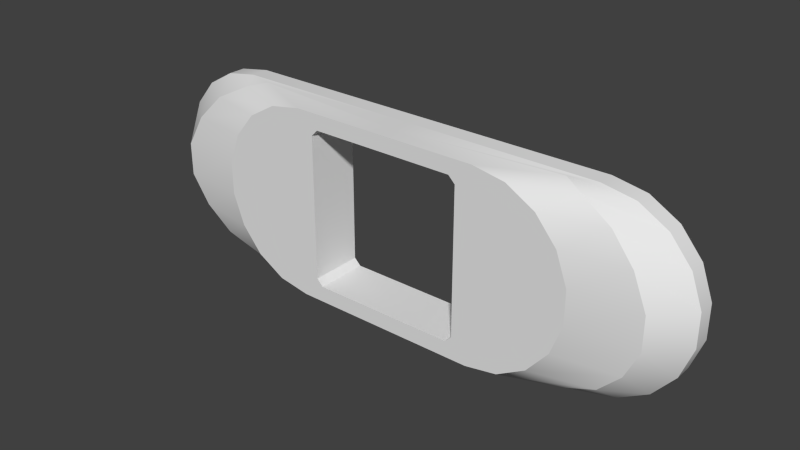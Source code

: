 # Source: Shuttle_adapterA.blend  (saved by Blender 2.73.0; exported with 4.5.12 LTS)
import bpy
from mathutils import Matrix  # noqa: F401  (used for matrix-valued properties, if any)

bpy.ops.wm.read_factory_settings(use_empty=True)
scene = bpy.context.scene
scene.name = 'Scene'

# ---- collections
col_collection_1 = bpy.data.collections.new('Collection 1'); scene.collection.children.link(col_collection_1)

# ---- world
world_world = bpy.data.worlds.new('World'); scene.world = world_world
world_world.color = (0.05088, 0.05088, 0.05088)
world_world.use_sun_shadow = False
world_world.sun_shadow_jitter_overblur = 0.0
world_world.cycles.sampling_method = 'MANUAL'
world_world.cycles.sample_map_resolution = 256

# ---- meshes
me_cylinder_004 = bpy.data.meshes.new('Cylinder.004')
me_cylinder_004.from_pydata([(1.078, 0.6202, -0.1175), (0.625, 0.6393, 0.2897), (1.202, 0.5883, 0.01118), (0.8388, 0.6018, 0.2974), (1.415, 0.4849, 0.1305), (1.027, 0.4938, 0.3197), (1.572, 0.3226, 0.2318), (1.166, 0.3284, 0.3538), (1.672, 0.122, 0.3248), (1.241, 0.1254, 0.3956), (1.672, -0.09398, 0.3693), (1.241, -0.09064, 0.4402), (1.572, -0.2994, 0.36), (1.166, -0.2936, 0.482), (1.415, -0.468, 0.327), (1.027, -0.4591, 0.5161), (1.202, -0.5806, 0.2522), (0.8388, -0.5671, 0.5384), (1.078, -0.6238, 0.139), (0.625, -0.6046, 0.5461), (-1.078, 0.6202, -0.1175), (-0.625, 0.6393, 0.2897), (-1.078, -0.6238, 0.139), (-0.625, -0.6046, 0.5461), (-1.202, -0.5806, 0.2522), (-0.8388, -0.5671, 0.5384), (-1.415, -0.468, 0.327), (-1.027, -0.4591, 0.5161), (-1.572, -0.2994, 0.36), (-1.166, -0.2936, 0.482), (-1.672, -0.09398, 0.3693), (-1.241, -0.09064, 0.4402), (-1.672, 0.122, 0.3248), (-1.241, 0.1254, 0.3956), (-1.572, 0.3226, 0.2318), (-1.166, 0.3284, 0.3538), (-1.415, 0.4849, 0.1305), (-1.027, 0.4938, 0.3197), (-1.202, 0.5883, 0.01118), (-0.8388, 0.6018, 0.2974), (1.25, 0.6161, -0.2033), (1.464, 0.5786, -0.1956), (1.652, 0.4706, -0.1733), (1.791, 0.3051, -0.1392), (1.866, 0.1021, -0.09735), (1.866, -0.1139, -0.05282), (1.791, -0.3169, -0.01097), (1.652, -0.4823, 0.02314), (1.464, -0.5904, 0.04541), (1.25, -0.6279, 0.05314), (-1.25, 0.6161, -0.2033), (-1.25, -0.6279, 0.05314), (-1.464, -0.5904, 0.04541), (-1.652, -0.4823, 0.02314), (-1.791, -0.3169, -0.01097), (-1.866, -0.1139, -0.05282), (-1.866, 0.1021, -0.09735), (-1.791, 0.3051, -0.1392), (-1.652, 0.4706, -0.1733), (-1.464, 0.5786, -0.1956), (1.25, 0.605, -0.439), (1.464, 0.5675, -0.4312), (1.652, 0.4595, -0.409), (1.791, 0.294, -0.3749), (1.866, 0.09102, -0.333), (1.866, -0.125, -0.2885), (1.791, -0.328, -0.2466), (1.652, -0.4935, -0.2125), (1.464, -0.6015, -0.1902), (1.25, -0.639, -0.1825), (-1.25, 0.605, -0.439), (-1.25, -0.639, -0.1825), (-1.464, -0.6015, -0.1902), (-1.652, -0.4935, -0.2125), (-1.791, -0.328, -0.2466), (-1.866, -0.125, -0.2885), (-1.866, 0.09102, -0.333), (-1.791, 0.294, -0.3749), (-1.652, 0.4595, -0.409), (-1.464, 0.5675, -0.4312), (5.96e-08, -0.6149, 0.3281), (5.96e-08, -0.6046, 0.5461), (0.0, 0.6393, 0.2897), (0.0, 0.6291, 0.07163), (0.0, -0.6279, 0.05314), (0.0, 0.6161, -0.2033), (0.0, -0.639, -0.1825), (0.0, 0.605, -0.439), (0.5213, 0.4607, -0.4092), (0.5213, -0.3983, 0.5036), (0.5213, 0.4951, 0.3194), (0.4777, 0.5385, 0.3105), (0.4777, -0.4991, 0.5244), (4.832e-09, 0.5385, 0.3105), (-0.5213, -0.4557, 0.5154), (5.455e-08, -0.4991, 0.5244), (-0.4777, -0.5335, -0.2043), (0.0, 0.5041, -0.4182), (0.4777, 0.5041, -0.4182), (0.5213, -0.4901, -0.2132), (0.05067, 0.5385, 0.3105), (0.5213, -0.4557, 0.5154), (-0.4777, -0.4991, 0.5244), (-0.5213, -0.3983, 0.5036), (-0.05067, 0.5385, 0.3105), (-0.5213, 0.4951, 0.3194), (-0.4777, 0.5385, 0.3105), (0.0, -0.5335, -0.2043), (-0.5213, -0.4901, -0.2132), (-0.4777, 0.5041, -0.4182), (-0.5213, 0.4607, -0.4092), (0.4777, -0.5335, -0.2043)], [], [(0, 1, 3, 2), (2, 3, 5, 4), (4, 5, 7, 6), (6, 7, 9, 8), (8, 9, 11, 10), (10, 11, 13, 12), (12, 13, 15, 14), (14, 15, 17, 16), (16, 17, 19, 18), (6, 8, 44, 43), (80, 81, 23, 22), (82, 83, 20, 21), (22, 23, 25, 24), (24, 25, 27, 26), (26, 27, 29, 28), (28, 29, 31, 30), (30, 31, 33, 32), (32, 33, 35, 34), (34, 35, 37, 36), (38, 39, 21, 20), (36, 37, 39, 38), (56, 57, 77, 76), (83, 0, 40, 85), (28, 30, 55, 54), (34, 36, 58, 57), (12, 14, 47, 46), (2, 4, 42, 41), (24, 26, 53, 52), (8, 10, 45, 44), (30, 32, 56, 55), (36, 38, 59, 58), (0, 2, 41, 40), (14, 16, 48, 47), (4, 6, 43, 42), (80, 22, 51, 84), (26, 28, 54, 53), (32, 34, 57, 56), (10, 12, 46, 45), (38, 20, 50, 59), (16, 18, 49, 48), (22, 24, 52, 51), (3, 1, 19, 17, 15, 13, 11, 9, 7, 5), (45, 46, 66, 65), (43, 44, 64, 63), (54, 55, 75, 74), (41, 42, 62, 61), (52, 53, 73, 72), (85, 40, 60, 87), (59, 50, 70, 79), (48, 49, 69, 68), (57, 58, 78, 77), (46, 47, 67, 66), (44, 45, 65, 64), (55, 56, 76, 75), (42, 43, 63, 62), (53, 54, 74, 73), (40, 41, 61, 60), (51, 52, 72, 71), (84, 51, 71, 86), (58, 59, 79, 78), (47, 48, 68, 67), (25, 23, 21, 39, 37, 35, 33, 31, 29, 27), (60, 61, 62, 63, 64, 65, 66, 67, 68, 69), (71, 72, 73, 74, 75, 76, 77, 78, 79, 70), (50, 85, 87, 70), (49, 84, 86, 69), (20, 83, 85, 50), (1, 0, 83, 82), (18, 19, 81, 80), (18, 80, 84, 49), (88, 90, 91, 98), (102, 95, 92, 111, 107, 96), (104, 93, 82), (94, 102, 96, 108), (106, 105, 110, 109), (89, 101, 92, 95, 81, 19), (111, 92, 101, 99), (90, 88, 99, 101, 89), (82, 93, 100), (19, 1, 82, 100, 91, 90, 89), (82, 21, 23, 103, 105, 106, 104), (71, 70, 87, 97, 109, 110, 108, 96, 107, 86), (23, 81, 95, 102, 94, 103), (86, 107, 111, 99, 88, 98, 97, 87, 60, 69), (108, 110, 105, 103, 94), (98, 91, 100, 93, 104, 106, 109, 97)])
me_cylinder_004.polygons.foreach_set('use_smooth', [1, 1, 1, 1, 1, 1, 1, 1, 1, 1, 1, 1, 1, 1, 1, 1, 1, 1, 1, 1, 1, 1, 1, 1, 1, 1, 1, 1, 1, 1, 1, 1, 1, 1, 1, 1, 1, 1, 1, 1, 1, 1, 1, 1, 1, 1, 1, 1, 1, 1, 1, 1, 1, 1, 1, 1, 1, 1, 1, 1, 1, 1, 1, 1, 1, 1, 1, 1, 1, 1, 0, 0, 1, 0, 0, 1, 0, 0, 1, 1, 1, 1, 1, 1, 0, 0])
_k = set([(0, 2), (0, 83), (1, 3), (1, 82), (2, 4), (3, 5), (4, 6), (5, 7), (6, 8), (7, 9), (8, 10), (9, 11), (10, 12), (11, 13), (12, 14), (13, 15), (14, 16), (15, 17), (16, 18), (17, 19), (18, 80), (19, 81), (20, 38), (20, 83), (21, 39), (21, 82), (22, 24), (22, 80), (23, 25), (23, 81), (24, 26), (25, 27), (26, 28), (27, 29), (28, 30), (29, 31), (30, 32), (31, 33), (32, 34), (33, 35), (34, 36), (35, 37), (36, 38), (37, 39), (40, 41), (40, 85), (41, 42), (42, 43), (43, 44), (44, 45), (45, 46), (46, 47), (47, 48), (48, 49), (49, 84), (50, 59), (50, 85), (51, 52), (51, 84), (52, 53), (53, 54), (54, 55), (55, 56), (56, 57), (57, 58), (58, 59), (60, 61), (60, 87), (61, 62), (62, 63), (63, 64), (64, 65), (65, 66), (66, 67), (67, 68), (68, 69), (69, 86), (70, 79), (70, 87), (71, 72), (71, 86), (72, 73), (73, 74), (74, 75), (75, 76), (76, 77), (77, 78), (78, 79)])
me_cylinder_004.attributes.new('sharp_edge', 'BOOLEAN', 'EDGE').data.foreach_set('value', [ (min(e.vertices), max(e.vertices)) in _k for e in me_cylinder_004.edges])
_uv = me_cylinder_004.uv_layers.new(name='UVMap')
_uv.uv.foreach_set('vector', [0.2822, 0.5889, 0.2822, 0.6123, 0.2572, 0.6122, 0.2573, 0.5889, 0.2573, 0.5889, 0.2572, 0.6122, 0.2315, 0.6122, 0.2315, 0.5889, 0.2315, 0.5889, 0.2315, 0.6122, 0.2002, 0.6122, 0.2003, 0.5888, 0.2003, 0.5888, 0.2002, 0.6122, 0.1649, 0.6122, 0.1649, 0.5888, 0.1649, 0.5888, 0.1649, 0.6122, 0.1273, 0.6121, 0.1273, 0.5888, 0.1273, 0.5888, 0.1273, 0.6121, 0.0919, 0.6121, 0.09191, 0.5888, 0.09191, 0.5888, 0.0919, 0.6121, 0.06064, 0.6121, 0.06065, 0.5887, 0.06065, 0.5887, 0.06064, 0.6121, 0.03489, 0.6121, 0.03491, 0.5887, 0.03491, 0.5887, 0.03489, 0.6121, 0.009955, 0.6121, 0.00997, 0.5887, 0.2003, 0.5888, 0.1649, 0.5888, 0.1649, 0.5593, 0.2003, 0.5594, 0.6438, 0.4741, 0.6438, 0.4486, 0.7962, 0.4484, 0.7962, 0.4739, 0.6438, 0.4486, 0.6438, 0.4741, 0.7962, 0.4739, 0.7962, 0.4484, 0.00997, 0.5887, 0.009955, 0.6121, 0.03489, 0.6121, 0.03491, 0.5887, 0.03491, 0.5887, 0.03489, 0.6121, 0.06064, 0.6121, 0.06065, 0.5887, 0.06065, 0.5887, 0.06064, 0.6121, 0.0919, 0.6121, 0.09191, 0.5888, 0.09191, 0.5888, 0.0919, 0.6121, 0.1273, 0.6121, 0.1273, 0.5888, 0.1273, 0.5888, 0.1273, 0.6121, 0.1649, 0.6122, 0.1649, 0.5888, 0.1649, 0.5888, 0.1649, 0.6122, 0.2002, 0.6122, 0.2003, 0.5888, 0.2003, 0.5888, 0.2002, 0.6122, 0.2315, 0.6122, 0.2315, 0.5889, 0.2573, 0.5889, 0.2572, 0.6122, 0.2822, 0.6123, 0.2822, 0.5889, 0.2315, 0.5889, 0.2315, 0.6122, 0.2572, 0.6122, 0.2573, 0.5889, 0.1649, 0.5593, 0.2003, 0.5594, 0.2003, 0.5341, 0.1649, 0.5341, 0.6438, 0.4741, 0.7962, 0.4741, 0.9485, 0.5063, 0.6438, 0.5063, 0.09191, 0.5888, 0.1273, 0.5888, 0.1273, 0.5593, 0.09193, 0.5593, 0.2003, 0.5888, 0.2315, 0.5889, 0.2315, 0.5594, 0.2003, 0.5594, 0.09191, 0.5888, 0.06065, 0.5887, 0.06067, 0.5593, 0.09193, 0.5593, 0.2573, 0.5889, 0.2315, 0.5889, 0.2315, 0.5594, 0.2573, 0.5594, 0.03491, 0.5887, 0.06065, 0.5887, 0.06067, 0.5593, 0.03493, 0.5593, 0.1649, 0.5888, 0.1273, 0.5888, 0.1273, 0.5593, 0.1649, 0.5593, 0.1273, 0.5888, 0.1649, 0.5888, 0.1649, 0.5593, 0.1273, 0.5593, 0.2315, 0.5889, 0.2573, 0.5889, 0.2573, 0.5594, 0.2315, 0.5594, 0.2822, 0.5889, 0.2573, 0.5889, 0.2573, 0.5594, 0.2822, 0.5594, 0.06065, 0.5887, 0.03491, 0.5887, 0.03493, 0.5593, 0.06067, 0.5593, 0.2315, 0.5889, 0.2003, 0.5888, 0.2003, 0.5594, 0.2315, 0.5594, 0.6438, 0.4741, 0.7962, 0.4739, 0.9485, 0.5061, 0.6438, 0.5063, 0.06065, 0.5887, 0.09191, 0.5888, 0.09193, 0.5593, 0.06067, 0.5593, 0.1649, 0.5888, 0.2003, 0.5888, 0.2003, 0.5594, 0.1649, 0.5593, 0.1273, 0.5888, 0.09191, 0.5888, 0.09193, 0.5593, 0.1273, 0.5593, 0.2573, 0.5889, 0.2822, 0.5889, 0.2822, 0.5594, 0.2573, 0.5594, 0.03491, 0.5887, 0.00997, 0.5887, 0.009989, 0.5592, 0.03493, 0.5593, 0.00997, 0.5887, 0.03491, 0.5887, 0.03493, 0.5593, 0.009989, 0.5592, 0.0315, 0.1185, 0.046, 0.1221, 0.046, 0.002502, 0.0315, 0.006108, 0.01874, 0.01649, 0.009277, 0.0324, 0.00424, 0.05191, 0.00424, 0.07267, 0.009277, 0.09218, 0.01874, 0.1081, 0.1273, 0.5593, 0.09193, 0.5593, 0.09195, 0.534, 0.1273, 0.5341, 0.2003, 0.5594, 0.1649, 0.5593, 0.1649, 0.5341, 0.2003, 0.5341, 0.09193, 0.5593, 0.1273, 0.5593, 0.1273, 0.5341, 0.09195, 0.534, 0.2573, 0.5594, 0.2315, 0.5594, 0.2315, 0.5341, 0.2573, 0.5341, 0.03493, 0.5593, 0.06067, 0.5593, 0.06069, 0.534, 0.03494, 0.534, 0.6438, 0.5063, 0.9485, 0.5063, 0.9485, 0.5339, 0.6438, 0.5339, 0.2573, 0.5594, 0.2822, 0.5594, 0.2822, 0.5342, 0.2573, 0.5341, 0.03493, 0.5593, 0.009989, 0.5592, 0.01001, 0.534, 0.03494, 0.534, 0.2003, 0.5594, 0.2315, 0.5594, 0.2315, 0.5341, 0.2003, 0.5341, 0.09193, 0.5593, 0.06067, 0.5593, 0.06069, 0.534, 0.09195, 0.534, 0.1649, 0.5593, 0.1273, 0.5593, 0.1273, 0.5341, 0.1649, 0.5341, 0.1273, 0.5593, 0.1649, 0.5593, 0.1649, 0.5341, 0.1273, 0.5341, 0.2315, 0.5594, 0.2003, 0.5594, 0.2003, 0.5341, 0.2315, 0.5341, 0.06067, 0.5593, 0.09193, 0.5593, 0.09195, 0.534, 0.06069, 0.534, 0.2822, 0.5594, 0.2573, 0.5594, 0.2573, 0.5341, 0.2822, 0.5342, 0.009989, 0.5592, 0.03493, 0.5593, 0.03494, 0.534, 0.01001, 0.534, 0.6438, 0.5063, 0.9485, 0.5061, 0.9485, 0.5337, 0.6438, 0.5339, 0.2315, 0.5594, 0.2573, 0.5594, 0.2573, 0.5341, 0.2315, 0.5341, 0.06067, 0.5593, 0.03493, 0.5593, 0.03494, 0.534, 0.06069, 0.534, 0.03145, 0.006168, 0.04596, 0.002562, 0.04596, 0.1221, 0.03145, 0.1185, 0.0187, 0.1082, 0.009232, 0.09224, 0.004195, 0.07273, 0.004195, 0.05197, 0.009232, 0.03246, 0.0187, 0.01655, 0.04602, 0.1221, 0.03152, 0.1185, 0.01877, 0.1081, 0.009301, 0.09219, 0.004264, 0.07268, 0.004264, 0.05191, 0.009301, 0.0324, 0.01877, 0.01649, 0.03152, 0.00611, 0.04602, 0.002505, 0.04598, 0.002565, 0.03148, 0.00617, 0.01872, 0.01655, 0.009256, 0.03246, 0.004219, 0.05197, 0.004219, 0.07274, 0.009256, 0.09225, 0.01872, 0.1082, 0.03148, 0.1185, 0.04598, 0.1221, 0.9485, 0.5061, 0.6438, 0.5063, 0.6438, 0.5339, 0.9485, 0.5337, 0.9485, 0.5063, 0.6438, 0.5063, 0.6438, 0.5339, 0.9485, 0.5339, 0.7962, 0.4739, 0.6438, 0.4741, 0.6438, 0.5063, 0.9485, 0.5061, 0.7962, 0.4486, 0.7962, 0.4741, 0.6438, 0.4741, 0.6438, 0.4486, 0.7962, 0.4741, 0.7962, 0.4486, 0.6438, 0.4486, 0.6438, 0.4741, 0.7962, 0.4741, 0.6438, 0.4741, 0.6438, 0.5063, 0.9485, 0.5063, 0.5256, 0.4831, 0.5255, 0.5646, 0.5357, 0.5647, 0.5357, 0.4831, 0.3132, 0.4643, 0.4117, 0.4643, 0.5102, 0.4643, 0.5102, 0.5365, 0.4117, 0.5365, 0.3132, 0.5365, 0.3919, 0.2142, 0.3985, 0.2142, 0.3985, 0.2221, 0.3031, 0.5645, 0.2929, 0.5645, 0.293, 0.483, 0.3032, 0.483, 0.5357, 0.5647, 0.5255, 0.5646, 0.5256, 0.4831, 0.5357, 0.4831, 0.4658, 0.1406, 0.4658, 0.1361, 0.4602, 0.1327, 0.3985, 0.1327, 0.3985, 0.1244, 0.4792, 0.1244, 0.293, 0.483, 0.2929, 0.5645, 0.3031, 0.5645, 0.3032, 0.483, 0.5255, 0.5646, 0.5256, 0.4831, 0.3032, 0.483, 0.3031, 0.5645, 0.3165, 0.5645, 0.3985, 0.2221, 0.3985, 0.2142, 0.405, 0.2142, 0.4792, 0.1244, 0.4792, 0.2221, 0.3985, 0.2221, 0.405, 0.2142, 0.4602, 0.2142, 0.4658, 0.2108, 0.4658, 0.1406, 0.3985, 0.2221, 0.3178, 0.2221, 0.3178, 0.1244, 0.3312, 0.1406, 0.3312, 0.2108, 0.3368, 0.2142, 0.3919, 0.2142, 0.5341, 0.2715, 0.2912, 0.2716, 0.2913, 0.5145, 0.311, 0.5145, 0.3109, 0.4217, 0.3194, 0.4132, 0.5051, 0.4131, 0.5136, 0.4216, 0.5136, 0.5144, 0.5342, 0.5144, 0.3178, 0.1244, 0.3985, 0.1244, 0.3985, 0.1327, 0.3368, 0.1327, 0.3312, 0.1361, 0.3312, 0.1406, 0.5342, 0.5144, 0.5136, 0.5144, 0.5136, 0.6073, 0.5052, 0.6158, 0.3195, 0.6158, 0.311, 0.6074, 0.311, 0.5145, 0.2913, 0.5145, 0.2914, 0.7575, 0.5343, 0.7574, 0.3032, 0.483, 0.5256, 0.4831, 0.5255, 0.5646, 0.3165, 0.5645, 0.3031, 0.5645, 0.5102, 0.5365, 0.5102, 0.4643, 0.4221, 0.4643, 0.4117, 0.4643, 0.4012, 0.4643, 0.3132, 0.4643, 0.3132, 0.5365, 0.4117, 0.5365])
me_cylinder_004.use_remesh_preserve_volume = False
me_cylinder_004.use_remesh_preserve_attributes = False
me_cylinder_004.use_mirror_vertex_groups = False
me_cylinder_004.update()

# ---- objects
ob_cylinder_004 = bpy.data.objects.new('Cylinder.004', me_cylinder_004)

# ---- transforms, parenting, visibility, modifiers, constraints
ob_cylinder_004.location = (0.0, 0.0, 0.0)
ob_cylinder_004.rotation_euler = (1.669, 2.178e-17, 1.071e-18)
ob_cylinder_004.scale = (1.0, 1.0, 0.4782)
ob_cylinder_004.lineart.crease_threshold = 0.0

# ---- collection membership
col_collection_1.objects.link(ob_cylinder_004)

# ---- scene / render settings (as saved in the file)
scene.frame_start = 1; scene.frame_end = 250; scene.frame_set(1)
scene.render.engine = 'BLENDER_EEVEE_NEXT'
scene.render.resolution_percentage = 50
scene.render.dither_intensity = 0.0
scene.cycles.use_denoising = False
scene.cycles.samples = 10
scene.cycles.sampling_pattern = 'TABULATED_SOBOL'
scene.cycles.light_sampling_threshold = 0.0
scene.cycles.use_adaptive_sampling = False
scene.cycles.use_light_tree = False
scene.cycles.blur_glossy = 0.0
scene.cycles.pixel_filter_type = 'GAUSSIAN'
scene.cycles.sample_clamp_indirect = 0.0
scene.view_settings.view_transform = 'Standard'
bpy.context.view_layer.update()

# ---- added for rendering (the .blend has no active camera and no usable light): camera, sun
cam_auto = bpy.data.cameras.new('AutoCamera')
cam_auto.lens = 50.0
cam_auto.sensor_width = 36.0
cam_auto.clip_end = 1000.0
ob_auto_camera = bpy.data.objects.new('AutoCamera', cam_auto)
scene.collection.objects.link(ob_auto_camera)
ob_auto_camera.location = (3.70224, -4.46821, 2.95947)
ob_auto_camera.rotation_euler = (1.09748, -7.21219e-08, 0.694738)
scene.camera = ob_auto_camera
light_auto_sun = bpy.data.lights.new('AutoSun', 'SUN')
light_auto_sun.energy = 3.0
light_auto_sun.angle = 0.0523599
ob_auto_sun = bpy.data.objects.new('AutoSun', light_auto_sun)
scene.collection.objects.link(ob_auto_sun)
ob_auto_sun.rotation_euler = (0.872665, 0.174533, 0.523599)
bpy.context.view_layer.update()
